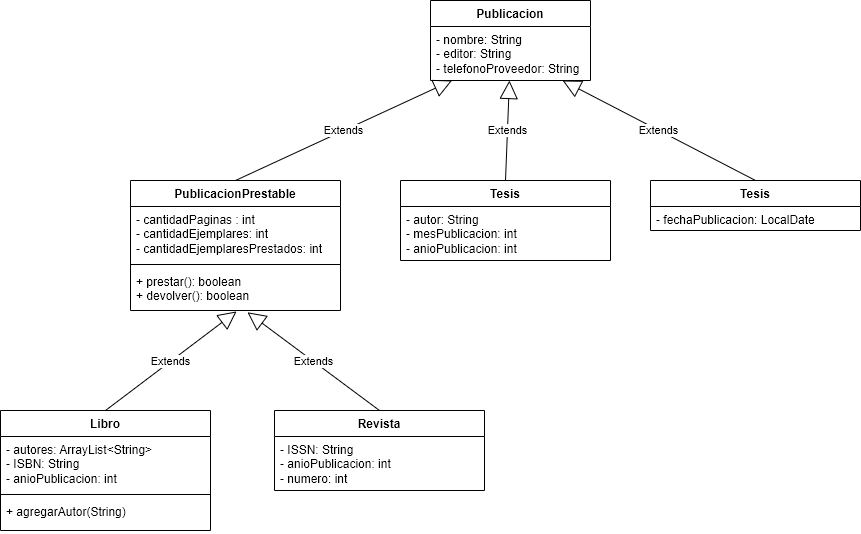

The diagram above was exported from draw.io. Its source (the exported page's mxGraphModel, read from the mxfile embedded in the PNG):
<mxGraphModel dx="997" dy="1034" grid="1" gridSize="10" guides="1" tooltips="1" connect="1" arrows="1" fold="1" page="1" pageScale="1" pageWidth="827" pageHeight="1169" math="0" shadow="0">
  <root>
    <mxCell id="0" />
    <mxCell id="1" parent="0" />
    <mxCell id="m3SgFbWZiAEXWAgzYtEk-9" value="Publicacion" style="swimlane;fontStyle=1;align=center;verticalAlign=top;childLayout=stackLayout;horizontal=1;startSize=26;horizontalStack=0;resizeParent=1;resizeParentMax=0;resizeLast=0;collapsible=1;marginBottom=0;whiteSpace=wrap;html=1;" vertex="1" parent="1">
      <mxGeometry x="640" y="50" width="160" height="80" as="geometry" />
    </mxCell>
    <mxCell id="m3SgFbWZiAEXWAgzYtEk-10" value="- nombre: String&lt;br&gt;- editor: String&lt;br&gt;- telefonoProveedor: String" style="text;strokeColor=none;fillColor=none;align=left;verticalAlign=top;spacingLeft=4;spacingRight=4;overflow=hidden;rotatable=0;points=[[0,0.5],[1,0.5]];portConstraint=eastwest;whiteSpace=wrap;html=1;" vertex="1" parent="m3SgFbWZiAEXWAgzYtEk-9">
      <mxGeometry y="26" width="160" height="54" as="geometry" />
    </mxCell>
    <mxCell id="m3SgFbWZiAEXWAgzYtEk-17" value="PublicacionPrestable" style="swimlane;fontStyle=1;align=center;verticalAlign=top;childLayout=stackLayout;horizontal=1;startSize=26;horizontalStack=0;resizeParent=1;resizeParentMax=0;resizeLast=0;collapsible=1;marginBottom=0;whiteSpace=wrap;html=1;" vertex="1" parent="1">
      <mxGeometry x="340" y="230" width="210" height="130" as="geometry">
        <mxRectangle x="350" y="190" width="100" height="30" as="alternateBounds" />
      </mxGeometry>
    </mxCell>
    <mxCell id="m3SgFbWZiAEXWAgzYtEk-18" value="- cantidadPaginas : int&lt;br&gt;- cantidadEjemplares: int&lt;br&gt;- cantidadEjemplaresPrestados: int" style="text;strokeColor=none;fillColor=none;align=left;verticalAlign=top;spacingLeft=4;spacingRight=4;overflow=hidden;rotatable=0;points=[[0,0.5],[1,0.5]];portConstraint=eastwest;whiteSpace=wrap;html=1;" vertex="1" parent="m3SgFbWZiAEXWAgzYtEk-17">
      <mxGeometry y="26" width="210" height="54" as="geometry" />
    </mxCell>
    <mxCell id="m3SgFbWZiAEXWAgzYtEk-19" value="" style="line;strokeWidth=1;fillColor=none;align=left;verticalAlign=middle;spacingTop=-1;spacingLeft=3;spacingRight=3;rotatable=0;labelPosition=right;points=[];portConstraint=eastwest;strokeColor=inherit;" vertex="1" parent="m3SgFbWZiAEXWAgzYtEk-17">
      <mxGeometry y="80" width="210" height="8" as="geometry" />
    </mxCell>
    <mxCell id="m3SgFbWZiAEXWAgzYtEk-20" value="+ prestar(): boolean&lt;br&gt;+ devolver(): boolean" style="text;strokeColor=none;fillColor=none;align=left;verticalAlign=top;spacingLeft=4;spacingRight=4;overflow=hidden;rotatable=0;points=[[0,0.5],[1,0.5]];portConstraint=eastwest;whiteSpace=wrap;html=1;" vertex="1" parent="m3SgFbWZiAEXWAgzYtEk-17">
      <mxGeometry y="88" width="210" height="42" as="geometry" />
    </mxCell>
    <mxCell id="m3SgFbWZiAEXWAgzYtEk-25" value="Extends" style="endArrow=block;endSize=16;endFill=0;html=1;rounded=0;exitX=0.5;exitY=0;exitDx=0;exitDy=0;" edge="1" parent="1" source="m3SgFbWZiAEXWAgzYtEk-17" target="m3SgFbWZiAEXWAgzYtEk-10">
      <mxGeometry width="160" relative="1" as="geometry">
        <mxPoint x="460" y="250" as="sourcePoint" />
        <mxPoint x="610" y="150" as="targetPoint" />
      </mxGeometry>
    </mxCell>
    <mxCell id="m3SgFbWZiAEXWAgzYtEk-26" value="Libro" style="swimlane;fontStyle=1;align=center;verticalAlign=top;childLayout=stackLayout;horizontal=1;startSize=26;horizontalStack=0;resizeParent=1;resizeParentMax=0;resizeLast=0;collapsible=1;marginBottom=0;whiteSpace=wrap;html=1;" vertex="1" parent="1">
      <mxGeometry x="210" y="460" width="210" height="120" as="geometry">
        <mxRectangle x="350" y="190" width="100" height="30" as="alternateBounds" />
      </mxGeometry>
    </mxCell>
    <mxCell id="m3SgFbWZiAEXWAgzYtEk-27" value="- autores: ArrayList&amp;lt;String&amp;gt;&lt;br&gt;- ISBN: String&lt;br&gt;- anioPublicacion: int" style="text;strokeColor=none;fillColor=none;align=left;verticalAlign=top;spacingLeft=4;spacingRight=4;overflow=hidden;rotatable=0;points=[[0,0.5],[1,0.5]];portConstraint=eastwest;whiteSpace=wrap;html=1;" vertex="1" parent="m3SgFbWZiAEXWAgzYtEk-26">
      <mxGeometry y="26" width="210" height="54" as="geometry" />
    </mxCell>
    <mxCell id="m3SgFbWZiAEXWAgzYtEk-28" value="" style="line;strokeWidth=1;fillColor=none;align=left;verticalAlign=middle;spacingTop=-1;spacingLeft=3;spacingRight=3;rotatable=0;labelPosition=right;points=[];portConstraint=eastwest;strokeColor=inherit;" vertex="1" parent="m3SgFbWZiAEXWAgzYtEk-26">
      <mxGeometry y="80" width="210" height="8" as="geometry" />
    </mxCell>
    <mxCell id="m3SgFbWZiAEXWAgzYtEk-29" value="+ agregarAutor(String)" style="text;strokeColor=none;fillColor=none;align=left;verticalAlign=top;spacingLeft=4;spacingRight=4;overflow=hidden;rotatable=0;points=[[0,0.5],[1,0.5]];portConstraint=eastwest;whiteSpace=wrap;html=1;" vertex="1" parent="m3SgFbWZiAEXWAgzYtEk-26">
      <mxGeometry y="88" width="210" height="32" as="geometry" />
    </mxCell>
    <mxCell id="m3SgFbWZiAEXWAgzYtEk-30" value="Extends" style="endArrow=block;endSize=16;endFill=0;html=1;rounded=0;exitX=0.5;exitY=0;exitDx=0;exitDy=0;entryX=0.505;entryY=1.022;entryDx=0;entryDy=0;entryPerimeter=0;" edge="1" parent="1" source="m3SgFbWZiAEXWAgzYtEk-26" target="m3SgFbWZiAEXWAgzYtEk-20">
      <mxGeometry width="160" relative="1" as="geometry">
        <mxPoint x="460" y="490" as="sourcePoint" />
        <mxPoint x="440" y="470" as="targetPoint" />
      </mxGeometry>
    </mxCell>
    <mxCell id="m3SgFbWZiAEXWAgzYtEk-31" value="Revista" style="swimlane;fontStyle=1;align=center;verticalAlign=top;childLayout=stackLayout;horizontal=1;startSize=26;horizontalStack=0;resizeParent=1;resizeParentMax=0;resizeLast=0;collapsible=1;marginBottom=0;whiteSpace=wrap;html=1;" vertex="1" parent="1">
      <mxGeometry x="484" y="460" width="210" height="80" as="geometry">
        <mxRectangle x="350" y="190" width="100" height="30" as="alternateBounds" />
      </mxGeometry>
    </mxCell>
    <mxCell id="m3SgFbWZiAEXWAgzYtEk-32" value="- ISSN: String&lt;br&gt;- anioPublicacion: int&lt;br&gt;- numero: int" style="text;strokeColor=none;fillColor=none;align=left;verticalAlign=top;spacingLeft=4;spacingRight=4;overflow=hidden;rotatable=0;points=[[0,0.5],[1,0.5]];portConstraint=eastwest;whiteSpace=wrap;html=1;" vertex="1" parent="m3SgFbWZiAEXWAgzYtEk-31">
      <mxGeometry y="26" width="210" height="54" as="geometry" />
    </mxCell>
    <mxCell id="m3SgFbWZiAEXWAgzYtEk-35" value="Extends" style="endArrow=block;endSize=16;endFill=0;html=1;rounded=0;exitX=0.5;exitY=0;exitDx=0;exitDy=0;entryX=0.557;entryY=1.043;entryDx=0;entryDy=0;entryPerimeter=0;" edge="1" parent="1" source="m3SgFbWZiAEXWAgzYtEk-31" target="m3SgFbWZiAEXWAgzYtEk-20">
      <mxGeometry width="160" relative="1" as="geometry">
        <mxPoint x="455" y="550" as="sourcePoint" />
        <mxPoint x="456" y="462" as="targetPoint" />
      </mxGeometry>
    </mxCell>
    <mxCell id="m3SgFbWZiAEXWAgzYtEk-36" value="Tesis" style="swimlane;fontStyle=1;align=center;verticalAlign=top;childLayout=stackLayout;horizontal=1;startSize=26;horizontalStack=0;resizeParent=1;resizeParentMax=0;resizeLast=0;collapsible=1;marginBottom=0;whiteSpace=wrap;html=1;" vertex="1" parent="1">
      <mxGeometry x="610" y="230" width="210" height="80" as="geometry">
        <mxRectangle x="350" y="190" width="100" height="30" as="alternateBounds" />
      </mxGeometry>
    </mxCell>
    <mxCell id="m3SgFbWZiAEXWAgzYtEk-37" value="- autor: String&lt;br&gt;- mesPublicacion: int&lt;br&gt;- anioPublicacion: int" style="text;strokeColor=none;fillColor=none;align=left;verticalAlign=top;spacingLeft=4;spacingRight=4;overflow=hidden;rotatable=0;points=[[0,0.5],[1,0.5]];portConstraint=eastwest;whiteSpace=wrap;html=1;" vertex="1" parent="m3SgFbWZiAEXWAgzYtEk-36">
      <mxGeometry y="26" width="210" height="54" as="geometry" />
    </mxCell>
    <mxCell id="m3SgFbWZiAEXWAgzYtEk-40" value="Tesis" style="swimlane;fontStyle=1;align=center;verticalAlign=top;childLayout=stackLayout;horizontal=1;startSize=26;horizontalStack=0;resizeParent=1;resizeParentMax=0;resizeLast=0;collapsible=1;marginBottom=0;whiteSpace=wrap;html=1;" vertex="1" parent="1">
      <mxGeometry x="860" y="230" width="210" height="50" as="geometry">
        <mxRectangle x="350" y="190" width="100" height="30" as="alternateBounds" />
      </mxGeometry>
    </mxCell>
    <mxCell id="m3SgFbWZiAEXWAgzYtEk-41" value="- fechaPublicacion: LocalDate" style="text;strokeColor=none;fillColor=none;align=left;verticalAlign=top;spacingLeft=4;spacingRight=4;overflow=hidden;rotatable=0;points=[[0,0.5],[1,0.5]];portConstraint=eastwest;whiteSpace=wrap;html=1;" vertex="1" parent="m3SgFbWZiAEXWAgzYtEk-40">
      <mxGeometry y="26" width="210" height="24" as="geometry" />
    </mxCell>
    <mxCell id="m3SgFbWZiAEXWAgzYtEk-44" value="Extends" style="endArrow=block;endSize=16;endFill=0;html=1;rounded=0;exitX=0.5;exitY=0;exitDx=0;exitDy=0;" edge="1" parent="1" source="m3SgFbWZiAEXWAgzYtEk-36" target="m3SgFbWZiAEXWAgzYtEk-10">
      <mxGeometry width="160" relative="1" as="geometry">
        <mxPoint x="660" y="190" as="sourcePoint" />
        <mxPoint x="820" y="190" as="targetPoint" />
      </mxGeometry>
    </mxCell>
    <mxCell id="m3SgFbWZiAEXWAgzYtEk-46" value="Extends" style="endArrow=block;endSize=16;endFill=0;html=1;rounded=0;exitX=0.5;exitY=0;exitDx=0;exitDy=0;" edge="1" parent="1" source="m3SgFbWZiAEXWAgzYtEk-40" target="m3SgFbWZiAEXWAgzYtEk-10">
      <mxGeometry width="160" relative="1" as="geometry">
        <mxPoint x="660" y="450" as="sourcePoint" />
        <mxPoint x="800" y="150" as="targetPoint" />
      </mxGeometry>
    </mxCell>
  </root>
</mxGraphModel>